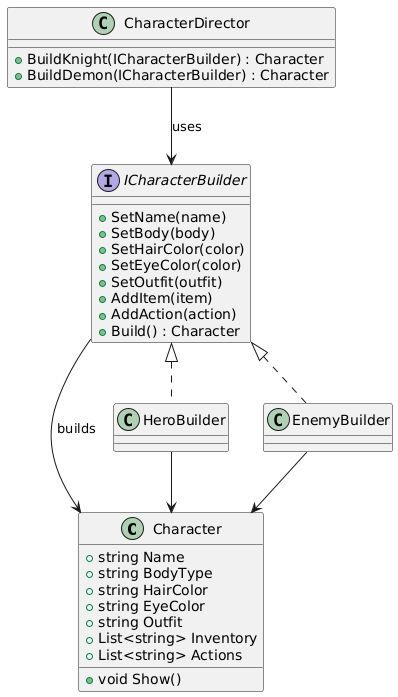

The diagram above was rendered by PlantUML. Its source (embedded in the PNG):
@startuml
' === Результат ===
class Character {
    +string Name
    +string BodyType
    +string HairColor
    +string EyeColor
    +string Outfit
    +List<string> Inventory
    +List<string> Actions
    +void Show()
}

' === Інтерфейс білдера ===
interface ICharacterBuilder {
    +SetName(name)
    +SetBody(body)
    +SetHairColor(color)
    +SetEyeColor(color)
    +SetOutfit(outfit)
    +AddItem(item)
    +AddAction(action)
    +Build() : Character
}

' === Реалізації ===
class HeroBuilder implements ICharacterBuilder
class EnemyBuilder implements ICharacterBuilder

' === Director ===
class CharacterDirector {
    +BuildKnight(ICharacterBuilder) : Character
    +BuildDemon(ICharacterBuilder) : Character
}

' === Зв’язки ===
HeroBuilder --> Character
EnemyBuilder --> Character
CharacterDirector --> ICharacterBuilder : uses
ICharacterBuilder --> Character : builds
@enduml